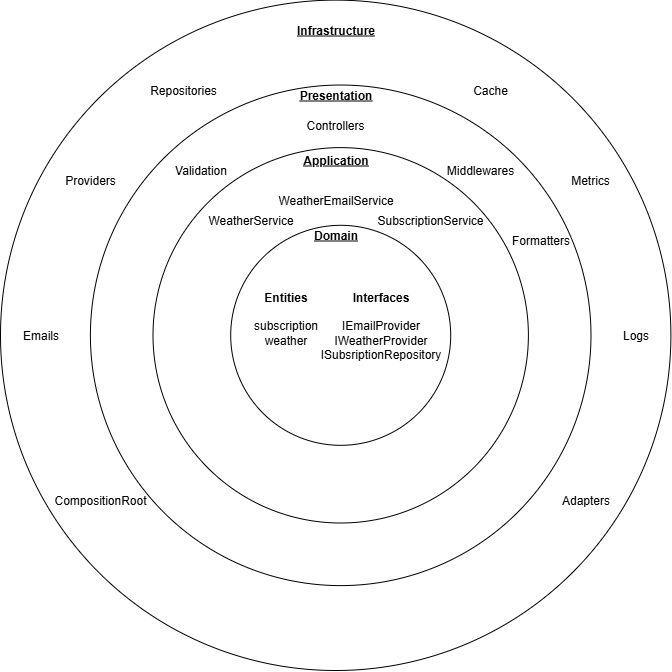

The diagram above was exported from draw.io. Its source (the exported page's mxGraphModel, read from the mxfile embedded in the PNG):
<mxGraphModel dx="1570" dy="707" grid="1" gridSize="10" guides="1" tooltips="1" connect="1" arrows="1" fold="1" page="1" pageScale="1" pageWidth="827" pageHeight="1169" math="0" shadow="0">
  <root>
    <mxCell id="0" />
    <mxCell id="1" parent="0" />
    <mxCell id="AOKCumGNkSBO0LVlq6CK-1" value="" style="ellipse;whiteSpace=wrap;html=1;aspect=fixed;" parent="1" vertex="1">
      <mxGeometry x="140" y="34.61" width="670.39" height="670.39" as="geometry" />
    </mxCell>
    <mxCell id="AOKCumGNkSBO0LVlq6CK-2" value="" style="ellipse;whiteSpace=wrap;html=1;aspect=fixed;" parent="1" vertex="1">
      <mxGeometry x="229.9" y="119.52" width="500.58" height="500.58" as="geometry" />
    </mxCell>
    <mxCell id="AOKCumGNkSBO0LVlq6CK-3" value="" style="ellipse;whiteSpace=wrap;html=1;aspect=fixed;" parent="1" vertex="1">
      <mxGeometry x="292.5" y="182.11" width="375.39" height="375.39" as="geometry" />
    </mxCell>
    <mxCell id="AOKCumGNkSBO0LVlq6CK-4" value="&lt;div&gt;&lt;br&gt;&lt;/div&gt;" style="ellipse;whiteSpace=wrap;html=1;aspect=fixed;" parent="1" vertex="1">
      <mxGeometry x="370.2" y="259.81" width="220" height="220" as="geometry" />
    </mxCell>
    <mxCell id="AOKCumGNkSBO0LVlq6CK-5" value="&lt;b&gt;&lt;u&gt;Infrastructure&lt;/u&gt;&lt;/b&gt;" style="text;html=1;align=center;verticalAlign=middle;resizable=0;points=[];autosize=1;strokeColor=none;fillColor=none;" parent="1" vertex="1">
      <mxGeometry x="425.19" y="49.61" width="100" height="30" as="geometry" />
    </mxCell>
    <mxCell id="AOKCumGNkSBO0LVlq6CK-7" value="&lt;b&gt;&lt;u&gt;Presentation&lt;/u&gt;&lt;/b&gt;" style="text;html=1;align=center;verticalAlign=middle;resizable=0;points=[];autosize=1;strokeColor=none;fillColor=none;" parent="1" vertex="1">
      <mxGeometry x="425.2" y="114.61" width="100" height="30" as="geometry" />
    </mxCell>
    <mxCell id="AOKCumGNkSBO0LVlq6CK-8" value="&lt;b&gt;&lt;u&gt;Application&lt;/u&gt;&lt;/b&gt;" style="text;html=1;align=center;verticalAlign=middle;resizable=0;points=[];autosize=1;strokeColor=none;fillColor=none;" parent="1" vertex="1">
      <mxGeometry x="430.2" y="180" width="90" height="30" as="geometry" />
    </mxCell>
    <mxCell id="AOKCumGNkSBO0LVlq6CK-9" value="&lt;b&gt;&lt;u&gt;Domain&lt;/u&gt;&lt;/b&gt;" style="text;html=1;align=center;verticalAlign=middle;resizable=0;points=[];autosize=1;strokeColor=none;fillColor=none;" parent="1" vertex="1">
      <mxGeometry x="440.2" y="254.81" width="70" height="30" as="geometry" />
    </mxCell>
    <mxCell id="AOKCumGNkSBO0LVlq6CK-10" value="Cache" style="text;html=1;align=center;verticalAlign=middle;whiteSpace=wrap;rounded=0;" parent="1" vertex="1">
      <mxGeometry x="600" y="110" width="60" height="30" as="geometry" />
    </mxCell>
    <mxCell id="AOKCumGNkSBO0LVlq6CK-11" value="Providers" style="text;html=1;align=center;verticalAlign=middle;whiteSpace=wrap;rounded=0;" parent="1" vertex="1">
      <mxGeometry x="200" y="200" width="60" height="30" as="geometry" />
    </mxCell>
    <mxCell id="AOKCumGNkSBO0LVlq6CK-12" value="Metrics" style="text;html=1;align=center;verticalAlign=middle;whiteSpace=wrap;rounded=0;" parent="1" vertex="1">
      <mxGeometry x="700" y="200" width="60" height="30" as="geometry" />
    </mxCell>
    <mxCell id="AOKCumGNkSBO0LVlq6CK-13" value="Repositories" style="text;html=1;align=center;verticalAlign=middle;whiteSpace=wrap;rounded=0;" parent="1" vertex="1">
      <mxGeometry x="292.5" y="110" width="60" height="30" as="geometry" />
    </mxCell>
    <mxCell id="AOKCumGNkSBO0LVlq6CK-14" value="CompositionRoot" style="text;html=1;align=center;verticalAlign=middle;whiteSpace=wrap;rounded=0;" parent="1" vertex="1">
      <mxGeometry x="209.99999999999997" y="520" width="60" height="30" as="geometry" />
    </mxCell>
    <mxCell id="AOKCumGNkSBO0LVlq6CK-16" value="Controllers" style="text;html=1;align=center;verticalAlign=middle;whiteSpace=wrap;rounded=0;" parent="1" vertex="1">
      <mxGeometry x="445.2" y="144.61" width="60" height="30" as="geometry" />
    </mxCell>
    <mxCell id="AOKCumGNkSBO0LVlq6CK-17" value="Middlewares" style="text;html=1;align=center;verticalAlign=middle;whiteSpace=wrap;rounded=0;" parent="1" vertex="1">
      <mxGeometry x="590.2" y="190" width="60" height="30" as="geometry" />
    </mxCell>
    <mxCell id="AOKCumGNkSBO0LVlq6CK-18" value="SubscriptionService" style="text;html=1;align=center;verticalAlign=middle;whiteSpace=wrap;rounded=0;" parent="1" vertex="1">
      <mxGeometry x="540" y="240" width="60" height="30" as="geometry" />
    </mxCell>
    <mxCell id="AOKCumGNkSBO0LVlq6CK-24" value="Logs" style="text;html=1;align=center;verticalAlign=middle;resizable=0;points=[];autosize=1;strokeColor=none;fillColor=none;" parent="1" vertex="1">
      <mxGeometry x="750" y="354.81" width="50" height="30" as="geometry" />
    </mxCell>
    <mxCell id="1Tvfaw0nkBbLRYI2nZ_l-4" value="Adapters" style="text;html=1;align=center;verticalAlign=middle;resizable=0;points=[];autosize=1;strokeColor=none;fillColor=none;" parent="1" vertex="1">
      <mxGeometry x="690" y="520" width="70" height="30" as="geometry" />
    </mxCell>
    <mxCell id="4tcyuEk3y3jbKTPtQ-eS-6" value="Emails" style="text;html=1;align=center;verticalAlign=middle;resizable=0;points=[];autosize=1;strokeColor=none;fillColor=none;" parent="1" vertex="1">
      <mxGeometry x="150" y="354.81" width="60" height="30" as="geometry" />
    </mxCell>
    <mxCell id="f-3RkiVDT3fvwPFtjaEa-1" value="Validation" style="text;html=1;align=center;verticalAlign=middle;resizable=0;points=[];autosize=1;strokeColor=none;fillColor=none;" vertex="1" parent="1">
      <mxGeometry x="300" y="190" width="80" height="30" as="geometry" />
    </mxCell>
    <mxCell id="f-3RkiVDT3fvwPFtjaEa-2" value="Formatters" style="text;html=1;align=center;verticalAlign=middle;resizable=0;points=[];autosize=1;strokeColor=none;fillColor=none;" vertex="1" parent="1">
      <mxGeometry x="640" y="260" width="80" height="30" as="geometry" />
    </mxCell>
    <mxCell id="f-3RkiVDT3fvwPFtjaEa-5" value="WeatherService" style="text;html=1;align=center;verticalAlign=middle;resizable=0;points=[];autosize=1;strokeColor=none;fillColor=none;" vertex="1" parent="1">
      <mxGeometry x="335.2" y="240" width="110" height="30" as="geometry" />
    </mxCell>
    <mxCell id="f-3RkiVDT3fvwPFtjaEa-6" value="WeatherEmailService" style="text;html=1;align=center;verticalAlign=middle;resizable=0;points=[];autosize=1;strokeColor=none;fillColor=none;" vertex="1" parent="1">
      <mxGeometry x="405.2" y="220" width="140" height="30" as="geometry" />
    </mxCell>
    <mxCell id="f-3RkiVDT3fvwPFtjaEa-7" value="&lt;b&gt;Entities&lt;/b&gt;&lt;div&gt;&lt;br&gt;&lt;div&gt;subscription&lt;/div&gt;&lt;div&gt;weather&lt;/div&gt;&lt;/div&gt;&lt;div&gt;&lt;br&gt;&lt;/div&gt;" style="text;html=1;align=center;verticalAlign=middle;resizable=0;points=[];autosize=1;strokeColor=none;fillColor=none;" vertex="1" parent="1">
      <mxGeometry x="380" y="314.81" width="90" height="90" as="geometry" />
    </mxCell>
    <mxCell id="f-3RkiVDT3fvwPFtjaEa-8" value="&lt;b&gt;Interfaces&lt;/b&gt;&lt;div&gt;&lt;br&gt;&lt;/div&gt;&lt;div&gt;IEmailProvider&lt;/div&gt;&lt;div&gt;IWeatherProvider&lt;/div&gt;&lt;div&gt;ISubsriptionRepository&lt;/div&gt;" style="text;html=1;align=center;verticalAlign=middle;resizable=0;points=[];autosize=1;strokeColor=none;fillColor=none;" vertex="1" parent="1">
      <mxGeometry x="450.2" y="314.81" width="140" height="90" as="geometry" />
    </mxCell>
  </root>
</mxGraphModel>